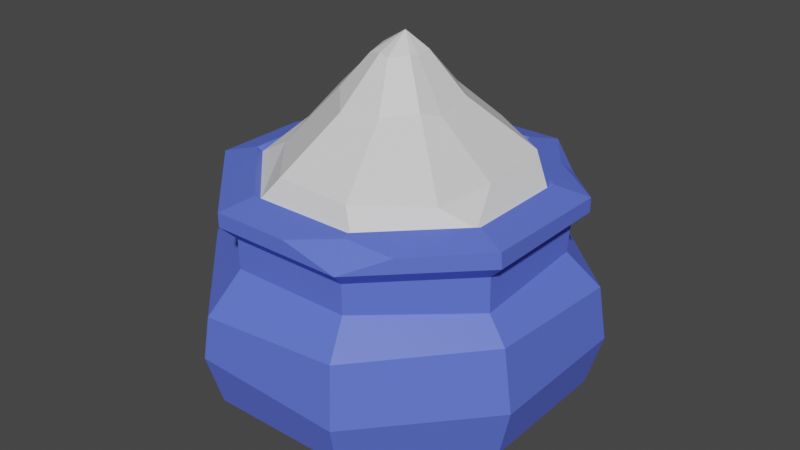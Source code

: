 # Source: pot_3.blend  (saved by Blender 3.6.11; exported with 4.5.12 LTS)
import bpy
from mathutils import Matrix  # noqa: F401  (used for matrix-valued properties, if any)

bpy.ops.wm.read_factory_settings(use_empty=True)
scene = bpy.context.scene
scene.name = 'Scene'

# ---- materials (node trees are filled in below, after node groups)
mat_material_001 = bpy.data.materials.new('Material.001')
mat_material_001.use_transparent_shadow = False
mat_material_002 = bpy.data.materials.new('Material.002')
mat_material_002.use_transparent_shadow = False

# ---- material node trees
mat_material_001.use_nodes = True; mat_material_001.node_tree.nodes.clear()
_N = mat_material_001.node_tree.nodes; _L = mat_material_001.node_tree.links
n0 = _N.new('ShaderNodeBsdfPrincipled'); n0.name = 'Principled BSDF'; n0.location = (10, 300)
n0.distribution = 'GGX'
n0.subsurface_method = 'RANDOM_WALK_SKIN'
n0.inputs[0].default_value = (0.1094, 0.1649, 0.8, 1.0)
n0.inputs[3].default_value = 1.45
n0.inputs[27].default_value = (0.0, 0.0, 0.0, 1.0)
n0.inputs[28].default_value = 1.0
n1 = _N.new('ShaderNodeOutputMaterial'); n1.name = 'Material Output'; n1.location = (300, 300)
_L.new(n0.outputs[0], n1.inputs[0])
n1.is_active_output = True
mat_material_002.use_nodes = True; mat_material_002.node_tree.nodes.clear()
_N = mat_material_002.node_tree.nodes; _L = mat_material_002.node_tree.links
n0 = _N.new('ShaderNodeBsdfPrincipled'); n0.name = 'Principled BSDF'; n0.location = (10, 300)
n0.distribution = 'GGX'
n0.subsurface_method = 'RANDOM_WALK_SKIN'
n0.inputs[3].default_value = 1.45
n0.inputs[27].default_value = (0.0, 0.0, 0.0, 1.0)
n0.inputs[28].default_value = 1.0
n1 = _N.new('ShaderNodeOutputMaterial'); n1.name = 'Material Output'; n1.location = (300, 300)
_L.new(n0.outputs[0], n1.inputs[0])
n1.is_active_output = True

# ---- world
world_world = bpy.data.worlds.new('World'); scene.world = world_world
world_world.use_nodes = True; world_world.node_tree.nodes.clear()
_N = world_world.node_tree.nodes; _L = world_world.node_tree.links
n0 = _N.new('ShaderNodeOutputWorld'); n0.name = 'World Output'; n0.location = (300, 300)
n1 = _N.new('ShaderNodeBackground'); n1.name = 'Background'; n1.location = (10, 300)
n1.inputs[0].default_value = (0.05088, 0.05088, 0.05088, 1.0)
_L.new(n1.outputs[0], n0.inputs[0])
n0.is_active_output = True
world_world.color = (0.05088, 0.05088, 0.05088)
world_world.use_sun_shadow = False
world_world.sun_shadow_jitter_overblur = 0.0

# ---- meshes
me_mesh = bpy.data.meshes.new('Mesh')
me_mesh.from_pydata([(14.36, 28.22, -5.949), (5.949, 28.21, -14.36), (-5.949, 28.22, -14.36), (-14.36, 28.22, -5.949), (-14.36, 28.21, 5.949), (-5.949, 28.21, 14.36), (5.949, 28.21, 14.36), (14.36, 28.21, 5.949), (11.45, 30.88, -8.2), (4.473, 31.76, -11.78), (-4.149, 30.91, -13.27), (-11.12, 30.81, -8.2), (-13.09, 30.77, 0.01213), (-11.23, 30.03, 5.522), (-4.149, 30.65, 13.27), (4.473, 30.4, 13.27), (11.45, 30.39, 8.2), (12.85, 30.97, 1.857), (2.328, 41.32, -1.749), (0.593, 41.41, -2.566), (-0.4633, 41.59, -2.881), (-2.269, 41.1, -1.454), (-2.381, 41.5, -0.3064), (-2.401, 40.86, 1.736), (-0.6902, 41.28, 2.215), (0.6929, 41.14, 2.688), (2.215, 41.34, 1.106), (2.546, 41.19, 0.2197), (0.3706, 43.23, -0.3868), (5.592, 36.65, -3.636), (6.306, 36.0, 1.178), (5.595, 36.98, 3.713), (2.266, 36.23, 5.895), (-2.035, 36.02, 6.747), (-5.235, 37.07, 3.187), (-7.388, 36.42, 0.4943), (-5.38, 37.04, -4.409), (-2.15, 36.62, -6.405), (1.871, 36.39, -7.147), (5.854, 0.0, -14.13), (-5.854, 0.0, -14.13), (-14.13, 0.0, -5.854), (-14.13, 0.0, 5.854), (-5.854, 0.0, 14.13), (5.854, 0.0, 14.13), (14.13, 0.0, 5.854), (14.13, 0.0, -5.854), (7.651, 26.11, -18.47), (18.47, 26.11, -7.651), (18.47, 26.11, 7.651), (7.651, 26.11, 18.47), (-7.651, 26.11, 18.47), (-18.47, 26.11, 7.651), (-7.651, 26.11, -18.47), (8.025, 5.802, -19.38), (-8.025, 5.802, -19.38), (-18.46, 4.787, -7.645), (-19.38, 5.802, 8.025), (-8.025, 5.802, 19.38), (8.025, 5.802, 19.38), (19.38, 5.802, 8.025), (19.38, 5.802, -8.025), (7.651, 27.73, -18.47), (18.47, 27.73, -7.651), (18.27, 27.79, 7.568), (-7.651, 27.73, 18.47), (-18.47, 27.73, 7.651), (-7.651, 27.73, -18.47), (6.176, 28.69, -14.91), (14.91, 28.69, -6.176), (14.91, 28.69, 6.176), (6.176, 28.69, 14.91), (-6.176, 28.69, 14.91), (-14.91, 28.69, 6.176), (-14.91, 28.69, -6.176), (-6.176, 28.69, -14.91), (0.0, 0.0, 0.0), (6.942, 20.98, -16.76), (6.963, 24.41, -16.81), (-6.965, 24.71, -16.81), (-6.94, 20.68, -16.75), (-16.81, 24.41, -6.963), (-16.76, 20.98, -6.942), (-16.81, 24.41, 6.963), (-16.15, 20.98, 7.555), (-6.963, 24.41, 16.81), (-6.942, 20.98, 16.76), (6.963, 24.41, 16.81), (6.942, 20.98, 16.76), (16.81, 24.41, 6.963), (16.87, 20.49, 6.959), (16.81, 24.41, -6.963), (16.34, 20.98, -7.363), (8.669, 11.6, -20.93), (8.393, 16.38, -20.26), (20.93, 11.6, -8.669), (20.08, 17.7, -8.316), (20.93, 11.6, 8.669), (19.55, 18.22, 8.097), (8.553, 10.55, 20.65), (8.316, 17.7, 20.08), (-8.669, 11.6, 20.93), (-8.394, 16.36, 20.26), (-20.93, 11.6, 8.669), (-20.08, 17.7, 8.316), (-20.93, 11.6, -8.669), (-19.61, 18.15, -8.125), (-8.669, 11.6, -20.93), (-8.316, 17.7, -20.08), (11.44, 27.73, 14.68), (1.216, 27.73, 18.47), (6.475, 28.5, 15.63), (-18.47, 26.11, -5.511), (-16.96, 26.11, -9.164), (-16.25, 27.73, -9.875), (-18.47, 27.73, -3.183), (11.81, 28.07, -12.51), (13.09, 27.12, -13.03)], [], [(0, 1, 9, 8), (1, 2, 10, 9), (2, 3, 11, 10), (3, 12, 11), (12, 4, 13), (13, 5, 14), (5, 6, 15, 14), (6, 7, 16, 15), (7, 17, 16), (7, 0, 8, 17), (38, 19, 18, 29), (37, 20, 19, 38), (36, 21, 20, 37), (35, 22, 21, 36), (34, 23, 22, 35), (33, 24, 23, 34), (32, 25, 24, 33), (31, 26, 25, 32), (30, 27, 26, 31), (29, 18, 27, 30), (19, 28, 18), (20, 28, 19), (21, 28, 20), (22, 28, 21), (23, 28, 22), (24, 28, 23), (25, 28, 24), (26, 28, 25), (27, 28, 26), (18, 28, 27), (17, 8, 29, 30), (16, 17, 30, 31), (15, 16, 31, 32), (14, 15, 32, 33), (13, 14, 33, 34), (12, 13, 34, 35), (11, 12, 35, 36), (10, 11, 36, 37), (9, 10, 37, 38), (8, 9, 38, 29), (3, 4, 12), (4, 5, 13), (76, 46, 45, 44), (55, 54, 39, 40), (56, 55, 40, 41), (57, 56, 41, 42), (58, 57, 42, 43), (59, 58, 43, 44), (60, 59, 44, 45), (61, 60, 45, 46), (54, 61, 46, 39), (48, 117, 63), (49, 48, 63, 64), (109, 111, 50), (52, 51, 65, 66), (115, 112, 52, 66), (53, 113, 114, 67), (47, 53, 67, 62), (63, 116, 68, 69), (64, 63, 69, 70), (66, 65, 72, 73), (67, 114, 74, 75), (62, 67, 75, 68), (69, 68, 1, 0), (70, 69, 0, 7), (71, 70, 7, 6), (72, 71, 6, 5), (73, 72, 5, 4), (74, 73, 4, 3), (75, 74, 3, 2), (68, 75, 2, 1), (42, 76, 44, 43), (40, 76, 42, 41), (39, 46, 76, 40), (77, 78, 91, 92), (78, 77, 80, 79), (79, 80, 82, 81), (81, 82, 84, 83), (83, 84, 86, 85), (85, 86, 88, 87), (87, 88, 90, 89), (89, 90, 92, 91), (91, 78, 47, 48), (89, 91, 48, 49), (87, 89, 49, 50), (85, 87, 50, 51), (83, 85, 51, 52), (81, 83, 52, 112), (79, 81, 113, 53), (78, 79, 53, 47), (93, 94, 96, 95), (94, 93, 107, 108), (95, 96, 98, 97), (97, 98, 100, 99), (99, 100, 102, 101), (101, 102, 104, 103), (103, 104, 106, 105), (105, 106, 108, 107), (107, 93, 54, 55), (105, 107, 55, 56), (103, 105, 56, 57), (101, 103, 57, 58), (99, 101, 58, 59), (97, 99, 59, 60), (95, 97, 60, 61), (93, 95, 61, 54), (94, 108, 80, 77), (108, 106, 82, 80), (106, 104, 84, 82), (104, 102, 86, 84), (102, 100, 88, 86), (100, 98, 90, 88), (98, 96, 92, 90), (96, 94, 77, 92), (111, 109, 64, 70), (65, 110, 111, 72), (51, 50, 110, 65), (50, 49, 64, 109), (50, 111, 110), (74, 115, 66, 73), (113, 115, 114), (81, 112, 113), (74, 114, 115), (113, 112, 115), (63, 117, 116), (48, 47, 62, 117), (116, 117, 62), (68, 116, 62), (111, 70, 71), (72, 111, 71)])
me_mesh.polygons.foreach_set('use_smooth', [True] * 130)
me_mesh.polygons.foreach_set('material_index', [1, 1, 1, 1, 1, 1, 1, 1, 1, 1, 1, 1, 1, 1, 1, 1, 1, 1, 1, 1, 1, 1, 1, 1, 1, 1, 1, 1, 1, 1, 1, 1, 1, 1, 1, 1, 1, 1, 1, 1, 1, 1, 0, 0, 0, 0, 0, 0, 0, 0, 0, 0, 0, 0, 0, 0, 0, 0, 0, 0, 0, 0, 0, 0, 0, 0, 0, 0, 0, 0, 0, 0, 0, 0, 0, 0, 0, 0, 0, 0, 0, 0, 0, 0, 0, 0, 0, 0, 0, 0, 0, 0, 0, 0, 0, 0, 0, 0, 0, 0, 0, 0, 0, 0, 0, 0, 0, 0, 0, 0, 0, 0, 0, 0, 0, 0, 0, 0, 0, 0, 0, 0, 0, 0, 0, 0, 0, 0, 0, 0])
_k = set([(0, 1), (0, 7), (0, 8), (0, 69), (1, 2), (1, 9), (1, 68), (2, 3), (2, 10), (2, 75), (3, 4), (3, 11), (3, 12), (3, 74), (4, 5), (4, 12), (4, 13), (4, 73), (5, 6), (5, 13), (5, 14), (5, 72), (6, 7), (6, 15), (6, 71), (7, 16), (7, 17), (7, 70), (8, 9), (8, 17), (8, 29), (9, 10), (9, 38), (10, 11), (10, 37), (11, 36), (12, 13), (12, 35), (13, 14), (13, 34), (14, 15), (14, 33), (15, 16), (15, 32), (16, 17), (16, 31), (17, 30), (18, 19), (18, 27), (18, 28), (18, 29), (19, 20), (19, 38), (20, 21), (20, 28), (20, 37), (21, 22), (21, 28), (21, 36), (22, 23), (22, 28), (22, 35), (23, 24), (23, 28), (23, 34), (24, 25), (24, 28), (24, 33), (25, 26), (25, 28), (25, 32), (26, 27), (26, 28), (26, 31), (27, 28), (27, 30), (29, 30), (29, 38), (30, 31), (31, 32), (32, 33), (33, 34), (34, 35), (35, 36), (36, 37), (37, 38), (39, 40), (39, 46), (39, 54), (40, 41), (40, 55), (41, 42), (41, 56), (42, 43), (42, 57), (43, 44), (43, 58), (44, 45), (44, 59), (45, 46), (45, 60), (46, 61), (47, 48), (47, 53), (47, 62), (47, 78), (48, 49), (48, 63), (48, 91), (49, 50), (49, 64), (49, 89), (50, 51), (50, 87), (50, 109), (50, 110), (50, 111), (51, 52), (51, 65), (51, 85), (52, 66), (52, 83), (52, 112), (53, 67), (53, 79), (53, 113), (54, 55), (54, 61), (54, 93), (55, 56), (55, 107), (56, 57), (56, 105), (57, 58), (57, 103), (58, 59), (58, 101), (59, 60), (59, 99), (60, 61), (60, 97), (61, 95), (62, 67), (62, 68), (62, 116), (62, 117), (63, 64), (63, 69), (63, 116), (63, 117), (64, 70), (64, 109), (65, 66), (65, 72), (65, 110), (66, 73), (66, 115), (67, 75), (67, 114), (68, 69), (68, 75), (69, 70), (70, 71), (71, 72), (71, 111), (72, 73), (73, 74), (74, 75), (74, 114), (74, 115), (77, 78), (77, 80), (77, 92), (77, 94), (78, 79), (78, 91), (79, 80), (79, 81), (80, 82), (80, 108), (81, 82), (81, 83), (81, 112), (81, 113), (82, 84), (82, 106), (83, 84), (83, 85), (84, 86), (84, 104), (85, 86), (85, 87), (86, 88), (86, 102), (87, 88), (87, 89), (88, 90), (88, 100), (89, 90), (89, 91), (90, 92), (90, 98), (91, 92), (92, 96), (93, 94), (93, 95), (93, 107), (94, 96), (94, 108), (95, 96), (95, 97), (96, 98), (97, 98), (97, 99), (98, 100), (99, 100), (99, 101), (100, 102), (101, 102), (101, 103), (102, 104), (103, 104), (103, 105), (104, 106), (105, 106), (105, 107), (106, 108), (107, 108), (109, 111), (110, 111), (112, 113), (112, 115), (113, 114), (113, 115), (114, 115), (116, 117)])
me_mesh.attributes.new('sharp_edge', 'BOOLEAN', 'EDGE').data.foreach_set('value', [ (min(e.vertices), max(e.vertices)) in _k for e in me_mesh.edges])
_uv = me_mesh.uv_layers.new(name='map1')
_uv.uv.foreach_set('vector', [0.2614, 0.3815, 0.2616, 0.3816, 0.2616, 0.3817, 0.2614, 0.3815, 0.2616, 0.3816, 0.2617, 0.3818, 0.2617, 0.3819, 0.2616, 0.3817, 0.2617, 0.3818, 0.2614, 0.3821, 0.2616, 0.3821, 0.2617, 0.3819, 0.2614, 0.3821, 0.2613, 0.3822, 0.2616, 0.3821, 0.2613, 0.3822, 0.261, 0.3821, 0.261, 0.3822, 0.261, 0.3822, 0.2608, 0.382, 0.2608, 0.382, 0.2608, 0.382, 0.2608, 0.3818, 0.2608, 0.3818, 0.2608, 0.382, 0.2608, 0.3818, 0.2611, 0.3815, 0.2609, 0.3816, 0.2608, 0.3818, 0.2611, 0.3815, 0.2611, 0.3815, 0.2609, 0.3816, 0.2611, 0.3815, 0.2614, 0.3815, 0.2614, 0.3815, 0.2611, 0.3815, 0.2615, 0.3817, 0.2615, 0.3818, 0.2613, 0.3817, 0.2614, 0.3816, 0.2616, 0.3819, 0.2616, 0.382, 0.2615, 0.3818, 0.2615, 0.3817, 0.2615, 0.3821, 0.2615, 0.3821, 0.2616, 0.382, 0.2616, 0.3819, 0.2613, 0.3822, 0.2613, 0.3822, 0.2615, 0.3821, 0.2615, 0.3821, 0.261, 0.3822, 0.2611, 0.3822, 0.2613, 0.3822, 0.2613, 0.3822, 0.2609, 0.3821, 0.2609, 0.3821, 0.2611, 0.3822, 0.261, 0.3822, 0.2608, 0.3819, 0.2609, 0.3819, 0.2609, 0.3821, 0.2609, 0.3821, 0.2609, 0.3817, 0.261, 0.3817, 0.2609, 0.3819, 0.2608, 0.3819, 0.2611, 0.3816, 0.2611, 0.3817, 0.261, 0.3817, 0.2609, 0.3817, 0.2614, 0.3816, 0.2613, 0.3817, 0.2611, 0.3817, 0.2611, 0.3816, 0.2615, 0.3818, 0.2612, 0.3819, 0.2613, 0.3817, 0.2616, 0.382, 0.2612, 0.3819, 0.2615, 0.3818, 0.2615, 0.3821, 0.2612, 0.3819, 0.2616, 0.382, 0.2613, 0.3822, 0.2612, 0.3819, 0.2615, 0.3821, 0.2611, 0.3822, 0.2612, 0.3819, 0.2613, 0.3822, 0.2609, 0.3821, 0.2612, 0.3819, 0.2611, 0.3822, 0.2609, 0.3819, 0.2612, 0.3819, 0.2609, 0.3821, 0.261, 0.3817, 0.2612, 0.3819, 0.2609, 0.3819, 0.2611, 0.3817, 0.2612, 0.3819, 0.261, 0.3817, 0.2613, 0.3817, 0.2612, 0.3819, 0.2611, 0.3817, 0.2611, 0.3815, 0.2614, 0.3815, 0.2614, 0.3816, 0.2611, 0.3816, 0.2609, 0.3816, 0.2611, 0.3815, 0.2611, 0.3816, 0.2609, 0.3817, 0.2608, 0.3818, 0.2609, 0.3816, 0.2609, 0.3817, 0.2608, 0.3819, 0.2608, 0.382, 0.2608, 0.3818, 0.2608, 0.3819, 0.2609, 0.3821, 0.261, 0.3822, 0.2608, 0.382, 0.2609, 0.3821, 0.261, 0.3822, 0.2613, 0.3822, 0.261, 0.3822, 0.261, 0.3822, 0.2613, 0.3822, 0.2616, 0.3821, 0.2613, 0.3822, 0.2613, 0.3822, 0.2615, 0.3821, 0.2617, 0.3819, 0.2616, 0.3821, 0.2615, 0.3821, 0.2616, 0.3819, 0.2616, 0.3817, 0.2617, 0.3819, 0.2616, 0.3819, 0.2615, 0.3817, 0.2614, 0.3815, 0.2616, 0.3817, 0.2615, 0.3817, 0.2614, 0.3816, 0.2614, 0.3821, 0.261, 0.3821, 0.2613, 0.3822, 0.261, 0.3821, 0.2608, 0.382, 0.261, 0.3822, 0.02646, 0.3214, 0.0263, 0.3214, 0.02629, 0.3215, 0.02639, 0.3215, 0.02656, 0.3209, 0.02637, 0.3209, 0.0264, 0.3214, 0.02652, 0.3214, 0.02671, 0.321, 0.02656, 0.3209, 0.02652, 0.3214, 0.02662, 0.3214, 0.02673, 0.321, 0.02671, 0.321, 0.02662, 0.3214, 0.02663, 0.3215, 0.02658, 0.3211, 0.02673, 0.321, 0.02663, 0.3215, 0.02653, 0.3215, 0.02635, 0.3211, 0.02658, 0.3211, 0.02653, 0.3215, 0.02639, 0.3215, 0.0262, 0.321, 0.02635, 0.3211, 0.02639, 0.3215, 0.02629, 0.3215, 0.02622, 0.321, 0.0262, 0.321, 0.02629, 0.3215, 0.0263, 0.3214, 0.02637, 0.3209, 0.02622, 0.321, 0.0263, 0.3214, 0.0264, 0.3214, 0.02731, 0.3194, 0.02737, 0.3194, 0.02731, 0.3194, 0.0273, 0.3195, 0.02731, 0.3194, 0.02731, 0.3194, 0.0273, 0.3195, 0.02736, 0.3195, 0.02742, 0.3195, 0.02742, 0.3196, 0.02771, 0.3195, 0.02759, 0.3196, 0.02759, 0.3196, 0.02771, 0.3195, 0.0277, 0.3194, 0.0277, 0.3194, 0.02771, 0.3195, 0.02771, 0.3195, 0.02759, 0.3194, 0.02769, 0.3194, 0.02769, 0.3194, 0.02759, 0.3194, 0.02743, 0.3194, 0.02759, 0.3194, 0.02759, 0.3194, 0.02743, 0.3194, 0.02731, 0.3194, 0.02739, 0.3194, 0.02745, 0.3194, 0.02735, 0.3194, 0.0273, 0.3195, 0.02731, 0.3194, 0.02735, 0.3194, 0.02734, 0.3195, 0.02771, 0.3195, 0.02759, 0.3196, 0.02757, 0.3195, 0.02767, 0.3195, 0.02759, 0.3194, 0.02769, 0.3194, 0.02767, 0.3194, 0.02758, 0.3194, 0.02743, 0.3194, 0.02759, 0.3194, 0.02758, 0.3194, 0.02745, 0.3194, 0.02735, 0.3194, 0.02745, 0.3194, 0.02744, 0.3194, 0.02733, 0.3194, 0.02734, 0.3195, 0.02735, 0.3194, 0.02733, 0.3194, 0.02732, 0.3195, 0.02743, 0.3195, 0.02734, 0.3195, 0.02732, 0.3195, 0.02742, 0.3196, 0.02757, 0.3195, 0.02743, 0.3195, 0.02742, 0.3196, 0.02758, 0.3196, 0.02767, 0.3195, 0.02757, 0.3195, 0.02758, 0.3196, 0.02769, 0.3195, 0.02767, 0.3194, 0.02767, 0.3195, 0.02769, 0.3195, 0.02769, 0.3195, 0.02758, 0.3194, 0.02767, 0.3194, 0.02769, 0.3195, 0.02758, 0.3194, 0.02745, 0.3194, 0.02758, 0.3194, 0.02758, 0.3194, 0.02744, 0.3194, 0.02663, 0.3215, 0.02646, 0.3214, 0.02639, 0.3215, 0.02653, 0.3215, 0.02652, 0.3214, 0.02646, 0.3214, 0.02663, 0.3215, 0.02662, 0.3214, 0.0264, 0.3214, 0.0263, 0.3214, 0.02646, 0.3214, 0.02652, 0.3214, 0.02639, 0.3206, 0.02641, 0.3205, 0.02634, 0.3206, 0.02626, 0.3206, 0.02641, 0.3205, 0.02639, 0.3206, 0.02655, 0.3206, 0.02652, 0.3206, 0.02652, 0.3206, 0.02655, 0.3206, 0.02667, 0.3206, 0.02659, 0.3206, 0.02659, 0.3206, 0.02667, 0.3206, 0.02668, 0.3206, 0.02661, 0.3206, 0.02661, 0.3206, 0.02668, 0.3206, 0.02656, 0.3207, 0.02653, 0.3206, 0.02653, 0.3206, 0.02656, 0.3207, 0.02637, 0.3207, 0.02641, 0.3206, 0.02641, 0.3206, 0.02637, 0.3207, 0.02625, 0.3206, 0.02633, 0.3206, 0.02633, 0.3206, 0.02625, 0.3206, 0.02626, 0.3206, 0.02634, 0.3206, 0.02634, 0.3206, 0.02641, 0.3205, 0.02644, 0.3205, 0.0264, 0.3205, 0.02633, 0.3206, 0.02634, 0.3206, 0.0264, 0.3205, 0.0264, 0.3205, 0.02641, 0.3206, 0.02633, 0.3206, 0.0264, 0.3205, 0.02643, 0.3205, 0.02653, 0.3206, 0.02641, 0.3206, 0.02643, 0.3205, 0.0265, 0.3205, 0.02661, 0.3206, 0.02653, 0.3206, 0.0265, 0.3205, 0.02654, 0.3205, 0.02659, 0.3206, 0.02661, 0.3206, 0.02654, 0.3205, 0.02653, 0.3205, 0.02652, 0.3206, 0.02659, 0.3206, 0.02653, 0.3205, 0.02649, 0.3205, 0.02641, 0.3205, 0.02652, 0.3206, 0.02649, 0.3205, 0.02644, 0.3205, 0.02637, 0.3207, 0.02637, 0.3206, 0.02623, 0.3206, 0.02621, 0.3208, 0.02637, 0.3206, 0.02637, 0.3207, 0.02657, 0.3207, 0.02656, 0.3206, 0.02621, 0.3208, 0.02623, 0.3206, 0.02621, 0.3207, 0.02619, 0.3208, 0.02619, 0.3208, 0.02621, 0.3207, 0.02635, 0.3207, 0.02634, 0.3209, 0.02634, 0.3209, 0.02635, 0.3207, 0.02658, 0.3207, 0.02659, 0.3209, 0.02659, 0.3209, 0.02658, 0.3207, 0.02672, 0.3207, 0.02674, 0.3208, 0.02674, 0.3208, 0.02672, 0.3207, 0.0267, 0.3206, 0.02672, 0.3208, 0.02672, 0.3208, 0.0267, 0.3206, 0.02656, 0.3206, 0.02657, 0.3207, 0.02657, 0.3207, 0.02637, 0.3207, 0.02637, 0.3209, 0.02656, 0.3209, 0.02672, 0.3208, 0.02657, 0.3207, 0.02656, 0.3209, 0.02671, 0.321, 0.02674, 0.3208, 0.02672, 0.3208, 0.02671, 0.321, 0.02673, 0.321, 0.02659, 0.3209, 0.02674, 0.3208, 0.02673, 0.321, 0.02658, 0.3211, 0.02634, 0.3209, 0.02659, 0.3209, 0.02658, 0.3211, 0.02635, 0.3211, 0.02619, 0.3208, 0.02634, 0.3209, 0.02635, 0.3211, 0.0262, 0.321, 0.02621, 0.3208, 0.02619, 0.3208, 0.0262, 0.321, 0.02622, 0.321, 0.02637, 0.3207, 0.02621, 0.3208, 0.02622, 0.321, 0.02637, 0.3209, 0.02637, 0.3206, 0.02656, 0.3206, 0.02655, 0.3206, 0.02639, 0.3206, 0.02656, 0.3206, 0.0267, 0.3206, 0.02667, 0.3206, 0.02655, 0.3206, 0.0267, 0.3206, 0.02672, 0.3207, 0.02668, 0.3206, 0.02667, 0.3206, 0.02672, 0.3207, 0.02658, 0.3207, 0.02656, 0.3207, 0.02668, 0.3206, 0.02658, 0.3207, 0.02635, 0.3207, 0.02637, 0.3207, 0.02656, 0.3207, 0.02635, 0.3207, 0.02621, 0.3207, 0.02625, 0.3206, 0.02637, 0.3207, 0.02621, 0.3207, 0.02623, 0.3206, 0.02626, 0.3206, 0.02625, 0.3206, 0.02623, 0.3206, 0.02637, 0.3206, 0.02639, 0.3206, 0.02626, 0.3206, 0.02742, 0.3195, 0.02736, 0.3195, 0.0273, 0.3195, 0.02734, 0.3195, 0.02759, 0.3196, 0.0275, 0.3196, 0.02742, 0.3195, 0.02757, 0.3195, 0.02759, 0.3196, 0.02742, 0.3196, 0.0275, 0.3196, 0.02759, 0.3196, 0.02742, 0.3196, 0.0273, 0.3195, 0.0273, 0.3195, 0.02736, 0.3195, 0.02742, 0.3196, 0.02742, 0.3195, 0.0275, 0.3196, 0.02767, 0.3194, 0.0277, 0.3194, 0.02771, 0.3195, 0.02767, 0.3195, 0.02769, 0.3194, 0.0277, 0.3194, 0.02769, 0.3194, 0.02771, 0.3194, 0.0277, 0.3194, 0.02769, 0.3194, 0.02767, 0.3194, 0.02769, 0.3194, 0.0277, 0.3194, 0.02769, 0.3194, 0.0277, 0.3194, 0.0277, 0.3194, 0.02731, 0.3194, 0.02737, 0.3194, 0.02739, 0.3194, 0.02731, 0.3194, 0.02743, 0.3194, 0.02743, 0.3194, 0.02737, 0.3194, 0.02739, 0.3194, 0.02737, 0.3194, 0.02743, 0.3194, 0.02745, 0.3194, 0.02739, 0.3194, 0.02743, 0.3194, 0.02742, 0.3195, 0.02734, 0.3195, 0.02743, 0.3195, 0.02757, 0.3195, 0.02742, 0.3195, 0.02743, 0.3195])
me_mesh.materials.append(mat_material_001)
me_mesh.materials.append(mat_material_002)
me_mesh.update()
me_mesh.normals_split_custom_set([tuple(v) for v in zip(*[iter([0.5677, 0.4383, -0.6969, 0.5677, 0.4383, -0.6969, 0.5677, 0.4383, -0.6969, 0.5677, 0.4383, -0.6969, 0.04192, 0.5055, -0.8618, 0.04192, 0.5055, -0.8618, 0.04192, 0.5055, -0.8618, 0.04192, 0.5055, -0.8618, -0.599, 0.4221, -0.6805, -0.599, 0.4221, -0.6805, -0.599, 0.4221, -0.6805, -0.599, 0.4221, -0.6805, -0.6819, 0.7138, -0.1598, -0.6813, 0.7139, -0.1615, -0.6816, 0.7139, -0.1607, -0.4563, 0.8486, 0.2678, -0.4563, 0.8486, 0.2678, -0.4563, 0.8486, 0.2678, -0.5868, 0.649, 0.4841, -0.5868, 0.649, 0.4841, -0.5868, 0.649, 0.4841, 0.005192, 0.4265, 0.9045, 0.005192, 0.4265, 0.9045, 0.005192, 0.4265, 0.9045, 0.005192, 0.4265, 0.9045, 0.5982, 0.4203, 0.6823, 0.5982, 0.4203, 0.6823, 0.5982, 0.4203, 0.6823, 0.5982, 0.4203, 0.6823, 0.6857, 0.6952, 0.2157, 0.6857, 0.6952, 0.2157, 0.6857, 0.6952, 0.2157, 0.8036, 0.5928, -0.05347, 0.8036, 0.5928, -0.05347, 0.8036, 0.5928, -0.05347, 0.8036, 0.5928, -0.05347, 0.4696, 0.6319, -0.6166, 0.4696, 0.6319, -0.6166, 0.4696, 0.6319, -0.6166, 0.4696, 0.6319, -0.6166, -0.01409, 0.6305, -0.7761, -0.01409, 0.6305, -0.7761, -0.01409, 0.6305, -0.7761, -0.01409, 0.6305, -0.7761, -0.4259, 0.666, -0.6125, -0.4259, 0.666, -0.6125, -0.4259, 0.666, -0.6125, -0.4259, 0.666, -0.6125, -0.7022, 0.6764, -0.2223, -0.7022, 0.6764, -0.2223, -0.7022, 0.6764, -0.2223, -0.7022, 0.6764, -0.2223, -0.6748, 0.6733, 0.3021, -0.6748, 0.6733, 0.3021, -0.6748, 0.6733, 0.3021, -0.6748, 0.6733, 0.3021, -0.4445, 0.6277, 0.6391, -0.4445, 0.6277, 0.6391, -0.4445, 0.6277, 0.6391, -0.4445, 0.6277, 0.6391, 0.04577, 0.6055, 0.7945, 0.04577, 0.6055, 0.7945, 0.04577, 0.6055, 0.7945, 0.04577, 0.6055, 0.7945, 0.3954, 0.6302, 0.6682, 0.3954, 0.6302, 0.6682, 0.3954, 0.6302, 0.6682, 0.3954, 0.6302, 0.6682, 0.7931, 0.6078, 0.04014, 0.7931, 0.6078, 0.04014, 0.7931, 0.6078, 0.04014, 0.7931, 0.6078, 0.04014, 0.8117, 0.5823, -0.04438, 0.8117, 0.5823, -0.04438, 0.8117, 0.5823, -0.04438, 0.8117, 0.5823, -0.04438, 0.3152, 0.7431, -0.5904, 0.3068, 0.7448, -0.5926, 0.3156, 0.743, -0.5902, 0.3055, 0.745, -0.593, 0.3068, 0.7448, -0.5926, 0.3152, 0.7431, -0.5904, -0.4968, 0.7917, -0.3555, -0.4968, 0.7917, -0.3555, -0.4968, 0.7917, -0.3555, -0.5095, 0.7947, -0.33, -0.5095, 0.7947, -0.33, -0.5095, 0.7947, -0.33, -0.51, 0.8225, 0.252, -0.51, 0.8225, 0.252, -0.51, 0.8225, 0.252, -0.3324, 0.8147, 0.4751, -0.3324, 0.8147, 0.4751, -0.3324, 0.8147, 0.4751, -0.1099, 0.8163, 0.5671, -0.1099, 0.8163, 0.5671, -0.1099, 0.8163, 0.5671, 0.4029, 0.7757, 0.4857, 0.4029, 0.7757, 0.4857, 0.4029, 0.7757, 0.4857, 0.6621, 0.7398, 0.1199, 0.6621, 0.7398, 0.1199, 0.6621, 0.7398, 0.1199, 0.6888, 0.7244, -0.02783, 0.6888, 0.7244, -0.02783, 0.6888, 0.7244, -0.02783, 0.6439, 0.7626, -0.06268, 0.6439, 0.7626, -0.06268, 0.6439, 0.7626, -0.06268, 0.6439, 0.7626, -0.06268, 0.6513, 0.749, 0.1215, 0.6513, 0.749, 0.1215, 0.6513, 0.749, 0.1215, 0.6513, 0.749, 0.1215, 0.3403, 0.7555, 0.5598, 0.3403, 0.7555, 0.5598, 0.3403, 0.7555, 0.5598, 0.3403, 0.7555, 0.5598, 0.04374, 0.7781, 0.6266, 0.04374, 0.7781, 0.6266, 0.04374, 0.7781, 0.6266, 0.04374, 0.7781, 0.6266, -0.5189, 0.6946, 0.4982, -0.5189, 0.6946, 0.4982, -0.5189, 0.6946, 0.4982, -0.5189, 0.6946, 0.4982, -0.6684, 0.6645, 0.3342, -0.6684, 0.6645, 0.3342, -0.6684, 0.6645, 0.3342, -0.6684, 0.6645, 0.3342, -0.6816, 0.7139, -0.1607, -0.6813, 0.7139, -0.1615, -0.6786, 0.7146, -0.1699, -0.6786, 0.7146, -0.1699, -0.3669, 0.7405, -0.5631, -0.3669, 0.7405, -0.5631, -0.3669, 0.7405, -0.5631, -0.3669, 0.7405, -0.5631, 0.003335, 0.7436, -0.6687, 0.003335, 0.7436, -0.6687, 0.003335, 0.7436, -0.6687, 0.003335, 0.7436, -0.6687, 0.3845, 0.7671, -0.5135, 0.3845, 0.7671, -0.5135, 0.3845, 0.7671, -0.5135, 0.3845, 0.7671, -0.5135, -0.8954, 0.4453, 0.0003374, -0.8954, 0.4453, 0.0003374, -0.8954, 0.4453, 0.0003374, -0.4142, 0.8105, 0.4142, -0.4142, 0.8105, 0.4142, -0.4142, 0.8105, 0.4142, 0.0, -1.0, 0.0, 0.0, -1.0, 0.0, 0.0, -1.0, 0.0, 0.0, -1.0, 0.0, 0.0, -0.6703, -0.742, 0.0, -0.6703, -0.742, 0.0, -0.6703, -0.742, 0.0, -0.6703, -0.742, -0.5247, -0.6703, -0.5247, -0.5247, -0.6703, -0.5247, -0.5247, -0.6703, -0.5247, -0.5247, -0.6703, -0.5247, -0.742, -0.6703, -1.955e-08, -0.742, -0.6703, -1.955e-08, -0.742, -0.6703, -1.955e-08, -0.742, -0.6703, -1.955e-08, -0.5247, -0.6703, 0.5247, -0.5247, -0.6703, 0.5247, -0.5247, -0.6703, 0.5247, -0.5247, -0.6703, 0.5247, 0.0, -0.6703, 0.742, 0.0, -0.6703, 0.742, 0.0, -0.6703, 0.742, 0.0, -0.6703, 0.742, 0.5247, -0.6703, 0.5247, 0.5247, -0.6703, 0.5247, 0.5247, -0.6703, 0.5247, 0.5247, -0.6703, 0.5247, 0.742, -0.6703, 0.0, 0.742, -0.6703, 0.0, 0.742, -0.6703, 0.0, 0.742, -0.6703, 0.0, 0.5247, -0.6703, -0.5247, 0.5247, -0.6703, -0.5247, 0.5247, -0.6703, -0.5247, 0.5247, -0.6703, -0.5247, 0.7071, -4.586e-08, -0.7071, 0.7071, -5.101e-07, -0.7071, 0.7071, 0.0, -0.7071, 1.0, -1.92e-05, -2.165e-06, 1.0, 9.231e-06, 3.197e-06, 1.0, -1.654e-05, 7.996e-07, 1.0, 9.923e-06, 1.919e-07, 0.231, 0.7887, 0.5697, 0.231, 0.7887, 0.5697, 0.231, 0.7887, 0.5697, -0.7071, 0.0, 0.7071, -0.7071, 0.0, 0.7071, -0.7071, 0.0, 0.7071, -0.7071, 0.0, 0.7071, -1.0, 0.0, 0.0, -1.0, 0.0, 0.0, -1.0, 0.0, 0.0, -1.0, 0.0, 0.0, -0.7071, -3.706e-07, -0.7071, -0.7071, -3.706e-07, -0.7071, -0.7071, -3.706e-07, -0.7071, -0.7071, -3.706e-07, -0.7071, 0.0, 0.0, -1.0, 0.0, 0.0, -1.0, 0.0, 0.0, -1.0, 0.0, 0.0, -1.0, 0.1847, 0.9653, -0.1847, 0.1847, 0.9653, -0.1847, 0.1847, 0.9653, -0.1847, 0.1847, 0.9653, -0.1847, 0.2612, 0.9653, 0.0, 0.2612, 0.9653, 0.0, 0.2612, 0.9653, 0.0, 0.2612, 0.9653, 0.0, -0.1847, 0.9653, 0.1847, -0.1847, 0.9653, 0.1847, -0.1847, 0.9653, 0.1847, -0.1847, 0.9653, 0.1847, -0.1847, 0.9653, -0.1847, -0.1847, 0.9653, -0.1847, -0.1847, 0.9653, -0.1847, -0.1847, 0.9653, -0.1847, 0.0, 0.9653, -0.2612, 0.0, 0.9653, -0.2612, 0.0, 0.9653, -0.2612, 0.0, 0.9653, -0.2612, -0.466, 0.7524, 0.4656, -0.466, 0.7524, 0.4656, -0.466, 0.7524, 0.4656, -0.466, 0.7524, 0.4656, -0.6587, 0.7524, 0.0002798, -0.6587, 0.7524, 0.0002798, -0.6587, 0.7524, 0.0002798, -0.6587, 0.7524, 0.0002798, -0.4683, 0.7493, -0.4683, -0.4683, 0.7493, -0.4683, -0.4683, 0.7493, -0.4683, -0.4683, 0.7493, -0.4683, 0.0, 0.7493, -0.6622, 0.0, 0.7493, -0.6622, 0.0, 0.7493, -0.6622, 0.0, 0.7493, -0.6622, 0.4683, 0.7493, -0.4683, 0.4683, 0.7493, -0.4683, 0.4683, 0.7493, -0.4683, 0.4683, 0.7493, -0.4683, 0.6587, 0.7524, 0.0002798, 0.6587, 0.7524, 0.0002798, 0.6587, 0.7524, 0.0002798, 0.6587, 0.7524, 0.0002798, 0.4633, 0.7554, 0.4633, 0.4633, 0.7554, 0.4633, 0.4633, 0.7554, 0.4633, 0.4633, 0.7554, 0.4633, 0.0002798, 0.7524, 0.6587, 0.0002798, 0.7524, 0.6587, 0.0002798, 0.7524, 0.6587, 0.0002798, 0.7524, 0.6587, 0.0, -1.0, 0.0, 0.0, -1.0, 0.0, 0.0, -1.0, 0.0, 0.0, -1.0, 0.0, 0.0, -1.0, 0.0, 0.0, -1.0, 0.0, 0.0, -1.0, 0.0, 0.0, -1.0, 0.0, 0.0, -1.0, 0.0, 0.0, -1.0, 0.0, 0.0, -1.0, 0.0, 0.0, -1.0, 0.0, 0.707, -0.01488, -0.707, 0.707, -0.01488, -0.707, 0.707, -0.01488, -0.707, 0.707, -0.01488, -0.707, 0.0, -0.01487, -0.9999, 0.0, -0.01487, -0.9999, 0.0, -0.01487, -0.9999, 0.0, -0.01487, -0.9999, -0.707, -0.01488, -0.707, -0.707, -0.01488, -0.707, -0.707, -0.01488, -0.707, -0.707, -0.01488, -0.707, -0.9999, -0.01488, 6.957e-06, -0.9999, -0.0149, 2.716e-06, -0.9999, -0.01487, -5.551e-07, -0.9999, -0.01486, 3.67e-07, -0.707, -0.01488, 0.707, -0.707, -0.01488, 0.707, -0.707, -0.01488, 0.707, -0.707, -0.01488, 0.707, 0.0, -0.01487, 0.9999, 0.0, -0.01487, 0.9999, 0.0, -0.01487, 0.9999, 0.0, -0.01487, 0.9999, 0.707, -0.01486, 0.707, 0.707, -0.0149, 0.707, 0.707, -0.01486, 0.707, 0.707, -0.01486, 0.707, 0.9999, -0.01488, -5.178e-06, 0.9999, -0.01488, -1.497e-07, 0.9999, -0.01487, 6.045e-06, 0.9999, -0.01489, -1.062e-05, 0.5054, -0.6994, -0.5054, 0.5054, -0.6994, -0.5054, 0.5054, -0.6994, -0.5054, 0.5054, -0.6994, -0.5054, 0.7148, -0.6994, 0.0, 0.7148, -0.6994, 0.0, 0.7148, -0.6994, 0.0, 0.7148, -0.6994, 0.0, 0.5054, -0.6994, 0.5054, 0.5054, -0.6994, 0.5054, 0.5054, -0.6994, 0.5054, 0.5054, -0.6994, 0.5054, 0.0, -0.6994, 0.7148, 0.0, -0.6994, 0.7148, 0.0, -0.6994, 0.7148, 0.0, -0.6994, 0.7148, -0.5054, -0.6994, 0.5054, -0.5054, -0.6994, 0.5054, -0.5054, -0.6994, 0.5054, -0.5054, -0.6994, 0.5054, -0.7148, -0.6994, 0.0, -0.7148, -0.6994, 0.0, -0.7148, -0.6994, 0.0, -0.7148, -0.6994, 0.0, -0.5054, -0.6994, -0.5054, -0.5054, -0.6994, -0.5054, -0.5054, -0.6994, -0.5054, -0.5054, -0.6994, -0.5054, -2.519e-06, -0.6994, -0.7147, 1.14e-06, -0.6994, -0.7148, 4.554e-07, -0.6994, -0.7148, -6.584e-06, -0.6994, -0.7147, 0.7003, 0.1385, -0.7003, 0.7003, 0.1385, -0.7003, 0.7003, 0.1385, -0.7003, 0.7003, 0.1385, -0.7003, 0.0, 0.1385, -0.9904, 0.0, 0.1385, -0.9904, 0.0, 0.1385, -0.9904, 0.0, 0.1385, -0.9904, 0.9904, 0.1385, 3.244e-06, 0.9904, 0.1385, 2.336e-06, 0.9904, 0.1385, -6.521e-06, 0.9904, 0.1385, -3.713e-06, 0.7003, 0.1386, 0.7003, 0.7003, 0.1386, 0.7003, 0.7003, 0.1386, 0.7003, 0.7003, 0.1386, 0.7003, -8.249e-06, 0.1385, 0.9904, 6.65e-07, 0.1385, 0.9904, -5.187e-06, 0.1386, 0.9904, 5.307e-06, 0.1385, 0.9904, -0.7003, 0.1385, 0.7003, -0.7003, 0.1385, 0.7003, -0.7003, 0.1385, 0.7003, -0.7003, 0.1385, 0.7003, -0.9904, 0.1385, 1.048e-06, -0.9904, 0.1385, -3.313e-06, -0.9904, 0.1385, -8.242e-06, -0.9904, 0.1385, 4.714e-06, -0.7003, 0.1385, -0.7003, -0.7003, 0.1385, -0.7003, -0.7003, 0.1385, -0.7003, -0.7003, 0.1385, -0.7003, 0.0, -0.259, -0.9659, 0.0, -0.259, -0.9659, 0.0, -0.259, -0.9659, 0.0, -0.259, -0.9659, -0.683, -0.259, -0.683, -0.683, -0.259, -0.683, -0.683, -0.259, -0.683, -0.683, -0.259, -0.683, -0.9659, -0.259, -3.416e-06, -0.9659, -0.259, -5.657e-06, -0.9659, -0.259, 4.967e-06, -0.9659, -0.259, -1.862e-06, -0.683, -0.259, 0.683, -0.683, -0.259, 0.683, -0.683, -0.259, 0.683, -0.683, -0.259, 0.683, -8.403e-08, -0.259, 0.9659, -8.403e-08, -0.259, 0.9659, -8.403e-08, -0.259, 0.9659, -8.403e-08, -0.259, 0.9659, 0.683, -0.259, 0.683, 0.683, -0.259, 0.683, 0.683, -0.259, 0.683, 0.683, -0.259, 0.683, 0.9659, -0.259, 0.0, 0.9659, -0.259, 0.0, 0.9659, -0.259, 0.0, 0.9659, -0.259, 0.0, 0.683, -0.259, -0.683, 0.683, -0.259, -0.683, 0.683, -0.259, -0.683, 0.683, -0.259, -0.683, -2.059e-06, 0.7104, -0.7038, 3.912e-06, 0.7104, -0.7038, -8.242e-06, 0.7104, -0.7038, 2.035e-07, 0.7104, -0.7038, -0.4977, 0.7104, -0.4977, -0.4977, 0.7104, -0.4977, -0.4977, 0.7104, -0.4977, -0.4977, 0.7104, -0.4977, -0.7038, 0.7104, 8.916e-06, -0.7038, 0.7104, -4.983e-06, -0.7038, 0.7104, -2.46e-06, -0.7039, 0.7103, 0.0005151, -0.4977, 0.7104, 0.4977, -0.4977, 0.7104, 0.4977, -0.4977, 0.7104, 0.4977, -0.4977, 0.7104, 0.4977, 2.466e-06, 0.7104, 0.7038, -4.042e-06, 0.7104, 0.7038, 6.884e-06, 0.7104, 0.7038, 1.007e-05, 0.7104, 0.7038, 0.4977, 0.7104, 0.4977, 0.4977, 0.7104, 0.4977, 0.4977, 0.7104, 0.4977, 0.4977, 0.7104, 0.4977, 0.7038, 0.7104, 3.59e-06, 0.7038, 0.7104, 2.696e-06, 0.7038, 0.7104, 5.006e-07, 0.7038, 0.7104, -5.346e-07, 0.4977, 0.7104, -0.4977, 0.4977, 0.7104, -0.4977, 0.4977, 0.7104, -0.4977, 0.4977, 0.7104, -0.4977, 0.1847, 0.9653, 0.1847, 0.1847, 0.9653, 0.1847, 0.1847, 0.9653, 0.1847, 0.1847, 0.9653, 0.1847, 3.229e-08, 0.9653, 0.2612, 3.229e-08, 0.9653, 0.2612, 1.08e-08, 0.9653, 0.2612, 3.131e-08, 0.9653, 0.2612, 0.0, 0.0, 1.0, 0.0, 0.0, 1.0, 0.0, 0.0, 1.0, 0.0, 0.0, 1.0, 0.7071, 1.856e-05, 0.7071, 0.7071, -2.062e-05, 0.7071, 0.7071, 6.918e-06, 0.7071, 0.7071, 2.101e-05, 0.7071, 0.1992, 0.7881, 0.5824, 0.1992, 0.7881, 0.5824, 0.1992, 0.7881, 0.5824, -0.2612, 0.9653, 0.0, -0.2612, 0.9653, 0.0, -0.2612, 0.9653, 0.0, -0.2612, 0.9653, 0.0, -0.9145, 0.2669, -0.304, -0.9145, 0.2669, -0.304, -0.9145, 0.2669, -0.304, -0.8004, -0.4994, -0.3315, -0.8004, -0.4994, -0.3315, -0.8004, -0.4994, -0.3315, -0.3491, 0.9299, -0.116, -0.3491, 0.9299, -0.116, -0.3491, 0.9299, -0.116, -0.8103, 0.4804, -0.3356, -0.8103, 0.4804, -0.3356, -0.8103, 0.4804, -0.3356, 0.3927, 0.783, -0.4824, 0.3927, 0.783, -0.4824, 0.3927, 0.783, -0.4824, 0.7071, -4.586e-08, -0.7071, 0.7071, -5.453e-07, -0.7071, 0.7071, -5.453e-07, -0.7071, 0.7071, -5.101e-07, -0.7071, 0.4586, 0.8093, -0.3671, 0.4586, 0.8093, -0.3671, 0.4586, 0.8093, -0.3671, 0.1847, 0.9653, -0.1847, 0.1847, 0.9653, -0.1847, 0.1847, 0.9653, -0.1847, 0.1847, 0.9653, 0.1847, 0.1847, 0.9653, 0.1847, 0.1847, 0.9653, 0.1847, 3.131e-08, 0.9653, 0.2612, 1.08e-08, 0.9653, 0.2612, 0.0, 0.9653, 0.2612])] * 3)])

# ---- objects
ob_sm_prop_pot_spice_03 = bpy.data.objects.new('SM_Prop_Pot_Spice_03', me_mesh)

# ---- transforms, parenting, visibility, modifiers, constraints
ob_sm_prop_pot_spice_03.location = (0.0, 0.0, 0.0)
ob_sm_prop_pot_spice_03.rotation_euler = (1.571, -0.0, 0.0)
ob_sm_prop_pot_spice_03.scale = (0.01, 0.01, 0.01)
ob_sm_prop_pot_spice_03.color = (0.8, 0.8, 0.8, 1.0)

# ---- collection membership
scene.collection.objects.link(ob_sm_prop_pot_spice_03)

# ---- scene / render settings (as saved in the file)
scene.frame_start = 1; scene.frame_end = 250; scene.frame_set(1)
scene.render.engine = 'BLENDER_EEVEE_NEXT'
scene.cycles.sampling_pattern = 'TABULATED_SOBOL'
scene.view_settings.view_transform = 'Filmic'
bpy.context.view_layer.update()

# ---- added for rendering (the .blend has no active camera and no usable light): camera, sun
cam_auto = bpy.data.cameras.new('AutoCamera')
cam_auto.lens = 50.0
cam_auto.sensor_width = 36.0
cam_auto.clip_end = 1000.0
ob_auto_camera = bpy.data.objects.new('AutoCamera', cam_auto)
scene.collection.objects.link(ob_auto_camera)
ob_auto_camera.location = (0.678224, -0.813869, 0.758736)
ob_auto_camera.rotation_euler = (1.09748, -7.21219e-08, 0.694738)
scene.camera = ob_auto_camera
light_auto_sun = bpy.data.lights.new('AutoSun', 'SUN')
light_auto_sun.energy = 3.0
light_auto_sun.angle = 0.0523599
ob_auto_sun = bpy.data.objects.new('AutoSun', light_auto_sun)
scene.collection.objects.link(ob_auto_sun)
ob_auto_sun.rotation_euler = (0.872665, 0.174533, 0.523599)
bpy.context.view_layer.update()
